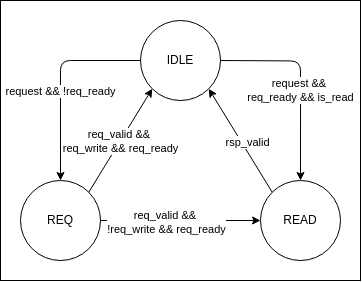

The diagram above was exported from draw.io. Its source (the exported page's mxGraphModel, read from the mxfile embedded in the PNG):
<mxGraphModel dx="657" dy="452" grid="1" gridSize="10" guides="1" tooltips="1" connect="1" arrows="1" fold="1" page="1" pageScale="1" pageWidth="850" pageHeight="1100" math="0" shadow="0">
  <root>
    <mxCell id="0" />
    <mxCell id="1" parent="0" />
    <mxCell id="16" value="" style="rounded=0;whiteSpace=wrap;html=1;" parent="1" vertex="1">
      <mxGeometry x="220" y="60" width="360" height="280" as="geometry" />
    </mxCell>
    <mxCell id="2" value="IDLE" style="ellipse;whiteSpace=wrap;html=1;aspect=fixed;" parent="1" vertex="1">
      <mxGeometry x="360" y="80" width="80" height="80" as="geometry" />
    </mxCell>
    <mxCell id="3" value="REQ" style="ellipse;whiteSpace=wrap;html=1;aspect=fixed;" parent="1" vertex="1">
      <mxGeometry x="240" y="240" width="80" height="80" as="geometry" />
    </mxCell>
    <mxCell id="4" value="READ" style="ellipse;whiteSpace=wrap;html=1;aspect=fixed;" parent="1" vertex="1">
      <mxGeometry x="480" y="240" width="80" height="80" as="geometry" />
    </mxCell>
    <mxCell id="6" value="" style="endArrow=classic;html=1;entryX=0.5;entryY=0;entryDx=0;entryDy=0;exitX=0;exitY=0.5;exitDx=0;exitDy=0;edgeStyle=orthogonalEdgeStyle;" parent="1" source="2" target="3" edge="1">
      <mxGeometry width="50" height="50" relative="1" as="geometry">
        <mxPoint x="370" y="145" as="sourcePoint" />
        <mxPoint x="420" y="95" as="targetPoint" />
      </mxGeometry>
    </mxCell>
    <mxCell id="8" value="request &amp;amp;&amp;amp; !req_ready" style="edgeLabel;html=1;align=center;verticalAlign=middle;resizable=0;points=[];" parent="6" vertex="1" connectable="0">
      <mxGeometry x="0.0654" y="-2" relative="1" as="geometry">
        <mxPoint x="2" y="4" as="offset" />
      </mxGeometry>
    </mxCell>
    <mxCell id="7" value="" style="endArrow=classic;html=1;entryX=0.5;entryY=0;entryDx=0;entryDy=0;edgeStyle=orthogonalEdgeStyle;" parent="1" target="4" edge="1">
      <mxGeometry width="50" height="50" relative="1" as="geometry">
        <mxPoint x="440" y="120" as="sourcePoint" />
        <mxPoint x="350" y="215" as="targetPoint" />
      </mxGeometry>
    </mxCell>
    <mxCell id="9" value="&lt;span style=&quot;color: rgb(0, 0, 0);&quot;&gt;request &amp;amp;&amp;amp;&amp;nbsp;&lt;/span&gt;&lt;div&gt;&lt;span style=&quot;color: rgb(0, 0, 0);&quot;&gt;req_ready &amp;amp;&amp;amp; is_read&lt;/span&gt;&lt;/div&gt;" style="edgeLabel;html=1;align=center;verticalAlign=middle;resizable=0;points=[];" parent="7" vertex="1" connectable="0">
      <mxGeometry x="-0.1462" y="2" relative="1" as="geometry">
        <mxPoint x="-2" y="24" as="offset" />
      </mxGeometry>
    </mxCell>
    <mxCell id="10" value="" style="endArrow=classic;html=1;entryX=0;entryY=0.5;entryDx=0;entryDy=0;" parent="1" target="4" edge="1">
      <mxGeometry width="50" height="50" relative="1" as="geometry">
        <mxPoint x="320" y="280" as="sourcePoint" />
        <mxPoint x="370" y="230" as="targetPoint" />
      </mxGeometry>
    </mxCell>
    <mxCell id="11" value="&lt;span style=&quot;color: rgb(0, 0, 0);&quot;&gt;req_valid &amp;amp;&amp;amp;&amp;nbsp;&lt;/span&gt;&lt;div&gt;!req_write &amp;amp;&amp;amp; req_ready&lt;/div&gt;" style="edgeLabel;html=1;align=center;verticalAlign=middle;resizable=0;points=[];" parent="10" vertex="1" connectable="0">
      <mxGeometry x="-0.1841" y="-2" relative="1" as="geometry">
        <mxPoint as="offset" />
      </mxGeometry>
    </mxCell>
    <mxCell id="12" value="" style="endArrow=classic;html=1;entryX=0;entryY=1;entryDx=0;entryDy=0;exitX=1;exitY=0;exitDx=0;exitDy=0;" parent="1" source="3" target="2" edge="1">
      <mxGeometry width="50" height="50" relative="1" as="geometry">
        <mxPoint x="310" y="250" as="sourcePoint" />
        <mxPoint x="360" y="200" as="targetPoint" />
      </mxGeometry>
    </mxCell>
    <mxCell id="13" value="req_valid &amp;amp;&amp;amp;&amp;nbsp;&lt;div&gt;req_write &amp;amp;&amp;amp; req_ready&lt;/div&gt;" style="edgeLabel;html=1;align=center;verticalAlign=middle;resizable=0;points=[];" parent="12" vertex="1" connectable="0">
      <mxGeometry x="-0.0983" y="1" relative="1" as="geometry">
        <mxPoint x="4" y="-4" as="offset" />
      </mxGeometry>
    </mxCell>
    <mxCell id="14" value="" style="endArrow=classic;html=1;entryX=1;entryY=1;entryDx=0;entryDy=0;exitX=0;exitY=0;exitDx=0;exitDy=0;" parent="1" source="4" target="2" edge="1">
      <mxGeometry width="50" height="50" relative="1" as="geometry">
        <mxPoint x="368" y="244" as="sourcePoint" />
        <mxPoint x="432" y="140" as="targetPoint" />
      </mxGeometry>
    </mxCell>
    <mxCell id="15" value="rsp_valid" style="edgeLabel;html=1;align=center;verticalAlign=middle;resizable=0;points=[];" parent="14" vertex="1" connectable="0">
      <mxGeometry x="-0.0983" y="1" relative="1" as="geometry">
        <mxPoint x="4" y="-4" as="offset" />
      </mxGeometry>
    </mxCell>
  </root>
</mxGraphModel>